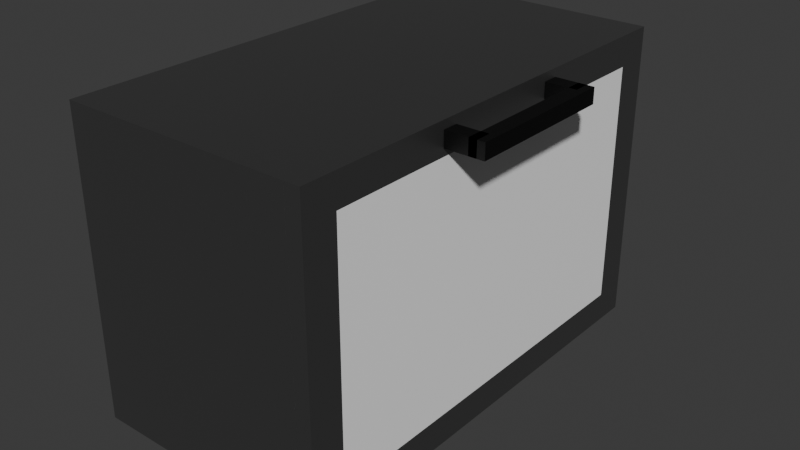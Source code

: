 # Source: oven.blend  (saved by Blender 4.0.36; exported with 4.5.12 LTS)
import bpy
from mathutils import Matrix  # noqa: F401  (used for matrix-valued properties, if any)

bpy.ops.wm.read_factory_settings(use_empty=True)
scene = bpy.context.scene
scene.name = 'Scene'

# ---- collections
col_collection = bpy.data.collections.new('Collection'); scene.collection.children.link(col_collection)

# ---- materials (node trees are filled in below, after node groups)
mat_material = bpy.data.materials.new('Material')
mat_material.alpha_threshold = 0.0
mat_material.use_transparent_shadow = False
mat_material.roughness = 0.5
mat_material.line_color = (0.0, 0.0, 0.0, 1.0)
mat_cooking_color = bpy.data.materials.new('Cooking Color')
mat_cooking_color.use_transparent_shadow = False
mat_outside = bpy.data.materials.new('Outside')
mat_outside.use_transparent_shadow = False
mat_glass = bpy.data.materials.new('Glass')
mat_glass.use_transparent_shadow = False
mat_handle = bpy.data.materials.new('Handle')
mat_handle.use_transparent_shadow = False

# ---- material node trees
mat_material.use_nodes = True; mat_material.node_tree.nodes.clear()
_N = mat_material.node_tree.nodes; _L = mat_material.node_tree.links
n0 = _N.new('ShaderNodeOutputMaterial'); n0.name = 'Material Output'; n0.location = (300, 300)
n1 = _N.new('ShaderNodeBsdfPrincipled'); n1.name = 'Principled BSDF'; n1.location = (10, 300)
n1.inputs[0].default_value = (0.2639, 0.2639, 0.2639, 1.0)
n1.inputs[1].default_value = 1.0
n1.inputs[3].default_value = 1.45
_L.new(n1.outputs[0], n0.inputs[0])
n0.is_active_output = True
mat_cooking_color.use_nodes = True; mat_cooking_color.node_tree.nodes.clear()
_N = mat_cooking_color.node_tree.nodes; _L = mat_cooking_color.node_tree.links
n0 = _N.new('ShaderNodeBsdfPrincipled'); n0.name = 'Principled BSDF'; n0.location = (10, 300)
n0.inputs[0].default_value = (0.06413, 0.06413, 0.06413, 1.0)
n0.inputs[3].default_value = 1.45
n1 = _N.new('ShaderNodeOutputMaterial'); n1.name = 'Material Output'; n1.location = (300, 300)
_L.new(n0.outputs[0], n1.inputs[0])
n1.is_active_output = True
mat_outside.use_nodes = True; mat_outside.node_tree.nodes.clear()
_N = mat_outside.node_tree.nodes; _L = mat_outside.node_tree.links
n0 = _N.new('ShaderNodeBsdfPrincipled'); n0.name = 'Principled BSDF'; n0.location = (10, 300)
n0.inputs[0].default_value = (0.2639, 0.2639, 0.2639, 1.0)
n0.inputs[1].default_value = 1.0
n0.inputs[3].default_value = 1.45
n1 = _N.new('ShaderNodeOutputMaterial'); n1.name = 'Material Output'; n1.location = (300, 300)
_L.new(n0.outputs[0], n1.inputs[0])
n1.is_active_output = True
mat_glass.use_nodes = True; mat_glass.node_tree.nodes.clear()
_N = mat_glass.node_tree.nodes; _L = mat_glass.node_tree.links
n0 = _N.new('ShaderNodeOutputMaterial'); n0.name = 'Material Output'; n0.location = (300, 300)
n1 = _N.new('ShaderNodeBsdfPrincipled'); n1.name = 'Principled BSDF'; n1.location = (-22, 298)
n1.inputs[0].default_value = (1.0, 1.0, 1.0, 1.0)
n1.inputs[3].default_value = 1.45
_L.new(n1.outputs[0], n0.inputs[0])
n0.is_active_output = True
mat_handle.use_nodes = True; mat_handle.node_tree.nodes.clear()
_N = mat_handle.node_tree.nodes; _L = mat_handle.node_tree.links
n0 = _N.new('ShaderNodeBsdfPrincipled'); n0.name = 'Principled BSDF'; n0.location = (10, 300)
n0.inputs[0].default_value = (0.0, 0.0, 0.0, 1.0)
n0.inputs[3].default_value = 1.45
n1 = _N.new('ShaderNodeOutputMaterial'); n1.name = 'Material Output'; n1.location = (300, 300)
_L.new(n0.outputs[0], n1.inputs[0])
n1.is_active_output = True

# ---- world
world_world = bpy.data.worlds.new('World'); scene.world = world_world
world_world.use_nodes = True; world_world.node_tree.nodes.clear()
_N = world_world.node_tree.nodes; _L = world_world.node_tree.links
n0 = _N.new('ShaderNodeOutputWorld'); n0.name = 'World Output'; n0.location = (300, 300)
n1 = _N.new('ShaderNodeBackground'); n1.name = 'Background'; n1.location = (10, 300)
n1.inputs[0].default_value = (0.05088, 0.05088, 0.05088, 1.0)
_L.new(n1.outputs[0], n0.inputs[0])
n0.is_active_output = True
world_world.color = (0.05088, 0.05088, 0.05088)
world_world.use_sun_shadow = False
world_world.sun_shadow_jitter_overblur = 0.0

# ---- meshes
me_cube = bpy.data.meshes.new('Cube')
me_cube.from_pydata([(-0.725, -1.5, -0.05), (0.77, 1.5, 1.0), (-0.725, -1.5, 0.05), (0.77, 1.5, -1.0), (0.77, -1.5, 1.0), (-0.725, 1.5, -0.05), (0.77, -1.5, -1.0), (-0.725, 1.5, 0.05), (-0.77, 1.5, 1.0), (0.725, -1.5, -0.05), (-0.6523, 1.388, 0.9), (0.725, -1.5, 0.05), (-0.77, 1.5, -1.0), (0.725, 1.5, -0.05), (0.725, 1.5, 0.05), (-0.6523, 1.388, -0.9), (-0.77, -1.5, 1.0), (-0.6523, -1.388, 0.9), (-0.77, -1.5, -1.0), (-0.6523, -1.388, -0.9), (0.77, 1.388, -0.9), (0.77, 1.388, 0.9), (0.77, -1.388, -0.9), (0.77, -1.388, 0.9), (-0.6523, -1.388, -0.05), (-0.6523, -1.388, 0.05), (0.725, -1.388, -0.05), (0.725, -1.388, 0.05), (-0.6523, 1.388, -0.05), (-0.6523, 1.388, 0.05), (0.725, 1.388, -0.05), (0.725, 1.388, 0.05), (-0.0385, 1.5, -0.05), (0.0385, -1.5, -0.05), (0.0385, 1.5, 0.05), (-0.0385, -1.5, 0.05)], [], [(1, 8, 16, 4), (0, 2, 16, 18), (0, 18, 6, 4, 16, 2, 35, 11, 9, 33), (33, 9, 11, 35), (35, 2, 0, 33), (18, 16, 8, 12), (12, 3, 6, 18), (20, 22, 6, 3, 1, 4, 23, 21), (4, 6, 22, 23), (14, 1, 3, 13), (3, 12, 8, 1, 14, 34, 7, 5, 32, 13), (5, 7, 34, 32), (14, 13, 32, 34), (17, 10, 21, 23), (25, 17, 23, 22, 19, 24, 26, 27), (29, 10, 17, 25), (24, 19, 15, 28), (15, 19, 22, 20), (28, 15, 20, 21, 10, 29, 31, 30), (27, 26, 30, 31), (26, 24, 28, 30), (27, 31, 29, 25)])
me_cube.polygons.foreach_set('material_index', [0, 0, 0, 0, 0, 0, 0, 0, 0, 0, 0, 0, 0, 1, 1, 1, 1, 1, 1, 1, 1, 1])
_uv = me_cube.uv_layers.new(name='UVMap')
_uv.uv.foreach_set('vector', [0.625, 0.5, 0.875, 0.5, 0.875, 0.75, 0.625, 0.75, 0.4937, 0.9927, 0.5063, 0.9927, 0.625, 1.0, 0.375, 1.0, 0.4937, 0.9927, 0.375, 1.0, 0.375, 0.75, 0.625, 0.75, 0.625, 1.0, 0.5063, 0.9927, 0.5062, 0.8813, 0.5063, 0.7573, 0.4937, 0.7573, 0.4937, 0.8687, 0.4937, 0.8687, 0.4937, 0.7573, 0.5063, 0.7573, 0.5062, 0.8813, 0.5062, 0.8813, 0.5063, 0.9927, 0.4937, 0.9927, 0.4937, 0.8687, 0.375, 0.0, 0.625, 0.0, 0.625, 0.25, 0.375, 0.25, 0.125, 0.5, 0.375, 0.5, 0.375, 0.75, 0.125, 0.75, 0.3875, 0.5094, 0.3875, 0.7406, 0.375, 0.75, 0.375, 0.5, 0.625, 0.5, 0.625, 0.75, 0.6125, 0.7406, 0.6125, 0.5094, 0.625, 0.75, 0.375, 0.75, 0.3875, 0.7406, 0.6125, 0.7406, 0.5063, 0.4927, 0.625, 0.5, 0.375, 0.5, 0.4937, 0.4927, 0.375, 0.5, 0.375, 0.25, 0.625, 0.25, 0.625, 0.5, 0.5063, 0.4927, 0.5062, 0.3812, 0.5063, 0.2573, 0.4937, 0.2573, 0.4937, 0.3687, 0.4937, 0.4927, 0.4937, 0.2573, 0.5063, 0.2573, 0.5062, 0.3812, 0.4937, 0.3687, 0.5063, 0.4927, 0.4937, 0.4927, 0.4937, 0.3687, 0.5062, 0.3812, 0.875, 0.75, 0.875, 0.5, 0.6319, 0.5, 0.6319, 0.75, 0.5069, 1.0, 0.625, 1.0, 0.625, 0.7569, 0.375, 0.7569, 0.375, 1.0, 0.4931, 1.0, 0.4931, 0.7646, 0.5069, 0.7646, 0.5069, 0.25, 0.625, 0.25, 0.625, 0.0, 0.5069, 0.0, 0.4931, 0.0, 0.375, 0.0, 0.375, 0.25, 0.4931, 0.25, 0.125, 0.5, 0.125, 0.75, 0.3681, 0.75, 0.3681, 0.5, 0.4931, 0.25, 0.375, 0.25, 0.375, 0.4931, 0.625, 0.4931, 0.625, 0.25, 0.5069, 0.25, 0.5069, 0.4854, 0.4931, 0.4854, 0.625, 0.7406, 0.375, 0.7406, 0.375, 0.5094, 0.625, 0.5094, 0.375, 0.7406, 0.1375, 0.7406, 0.1375, 0.5094, 0.375, 0.5094, 0.625, 0.7406, 0.625, 0.5094, 0.8625, 0.5094, 0.8625, 0.7406])
me_cube.materials.append(mat_material)
me_cube.materials.append(mat_cooking_color)
me_cube.use_mirror_vertex_groups = False
me_cube.update()
me_cube_002 = bpy.data.meshes.new('Cube.002')
me_cube_002.from_pydata([(-1.0, -1.0, -1.0), (-1.0, -1.0, 1.0), (-1.0, 1.0, -1.0), (-1.0, 1.0, 1.0), (1.0, -1.0, -1.0), (1.0, -1.0, 1.0), (1.0, 1.0, -1.0), (1.0, 1.0, 1.0), (-1.0, -1.176, -1.25), (-1.0, -1.0, -1.0), (-1.0, -1.176, 1.25), (-1.0, -1.0, 1.0), (-1.0, 1.176, -1.25), (-1.0, 1.0, -1.0), (-1.0, 1.0, 1.0), (-1.0, 1.176, 1.25), (1.0, -1.0, -1.0), (1.0, -1.176, -1.25), (1.0, -1.0, 1.0), (1.0, -1.176, 1.25), (1.0, 1.176, -1.25), (1.0, 1.0, -1.0), (1.0, 1.176, 1.25), (1.0, 1.0, 1.0)], [], [(2, 3, 7, 6), (6, 7, 5, 4), (4, 5, 1, 0), (2, 6, 4, 0), (7, 3, 1, 5), (14, 15, 12, 13), (12, 8, 10, 15, 14, 11, 9, 13), (12, 15, 22, 20), (16, 18, 19, 17), (16, 17, 20, 22, 19, 18, 23, 21), (17, 19, 10, 8), (12, 20, 17, 8), (22, 15, 10, 19), (14, 13, 21, 23), (11, 18, 16, 9), (9, 16, 21, 13), (11, 14, 23, 18)])
me_cube_002.polygons.foreach_set('material_index', [1, 1, 1, 1, 1, 0, 0, 0, 0, 0, 0, 0, 0, 1, 1, 1, 1])
_uv = me_cube_002.uv_layers.new(name='UVMap')
_uv.uv.foreach_set('vector', [0.375, 0.25, 0.625, 0.25, 0.625, 0.5, 0.375, 0.5, 0.375, 0.5, 0.625, 0.5, 0.625, 0.75, 0.375, 0.75, 0.375, 0.75, 0.625, 0.75, 0.625, 1.0, 0.375, 1.0, 0.125, 0.5, 0.375, 0.5, 0.375, 0.75, 0.125, 0.75, 0.625, 0.5, 0.875, 0.5, 0.875, 0.75, 0.625, 0.75, 0.6, 0.2313, 0.625, 0.25, 0.375, 0.25, 0.4, 0.2313, 0.375, 0.25, 0.375, 0.0, 0.625, 0.0, 0.625, 0.25, 0.6, 0.2313, 0.6, 0.01875, 0.4, 0.01875, 0.4, 0.2313, 0.375, 0.25, 0.625, 0.25, 0.625, 0.5, 0.375, 0.5, 0.4, 0.7313, 0.6, 0.7312, 0.625, 0.75, 0.375, 0.75, 0.4, 0.7313, 0.375, 0.75, 0.375, 0.5, 0.625, 0.5, 0.625, 0.75, 0.6, 0.7312, 0.6, 0.5188, 0.4, 0.5188, 0.375, 0.75, 0.625, 0.75, 0.625, 1.0, 0.375, 1.0, 0.125, 0.5, 0.375, 0.5, 0.375, 0.75, 0.125, 0.75, 0.625, 0.5, 0.875, 0.5, 0.875, 0.75, 0.625, 0.75, 0.625, 0.25, 0.375, 0.25, 0.375, 0.5, 0.625, 0.5, 0.625, 1.0, 0.625, 0.75, 0.375, 0.75, 0.375, 1.0, 0.125, 0.75, 0.375, 0.75, 0.375, 0.5, 0.125, 0.5, 0.875, 0.75, 0.875, 0.5, 0.625, 0.5, 0.625, 0.75])
me_cube_002.materials.append(mat_outside)
me_cube_002.materials.append(mat_glass)
me_cube_002.update()
me_cube_001 = bpy.data.meshes.new('Cube.001')
me_cube_001.from_pydata([(-0.1, -0.05, -0.05), (-0.1, -0.05, 0.05), (-0.1, 0.05, -0.05), (-0.1, 0.05, 0.05), (0.1, -0.05, -0.05), (0.1, -0.05, 0.05), (0.1, 0.05, -0.05), (0.1, 0.05, 0.05), (0.05, -0.95, -0.05), (0.05, -0.95, 0.05), (0.05, 0.05, -0.05), (0.05, 0.05, 0.05), (0.15, -0.95, -0.05), (0.15, -0.95, 0.05), (0.15, 0.05, -0.05), (0.15, 0.05, 0.05), (-0.1, -0.95, -0.05), (-0.1, -0.95, 0.05), (-0.1, -0.85, -0.05), (-0.1, -0.85, 0.05), (0.1, -0.95, -0.05), (0.1, -0.95, 0.05), (0.1, -0.85, -0.05), (0.1, -0.85, 0.05)], [], [(0, 1, 3, 2), (2, 3, 7, 6), (6, 7, 5, 4), (4, 5, 1, 0), (2, 6, 4, 0), (7, 3, 1, 5), (8, 9, 11, 10), (10, 11, 15, 14), (14, 15, 13, 12), (12, 13, 9, 8), (10, 14, 12, 8), (15, 11, 9, 13), (16, 17, 19, 18), (18, 19, 23, 22), (22, 23, 21, 20), (20, 21, 17, 16), (18, 22, 20, 16), (23, 19, 17, 21)])
_uv = me_cube_001.uv_layers.new(name='UVMap')
_uv.uv.foreach_set('vector', [0.375, 0.0, 0.625, 0.0, 0.625, 0.25, 0.375, 0.25, 0.375, 0.25, 0.625, 0.25, 0.625, 0.5, 0.375, 0.5, 0.375, 0.5, 0.625, 0.5, 0.625, 0.75, 0.375, 0.75, 0.375, 0.75, 0.625, 0.75, 0.625, 1.0, 0.375, 1.0, 0.125, 0.5, 0.375, 0.5, 0.375, 0.75, 0.125, 0.75, 0.625, 0.5, 0.875, 0.5, 0.875, 0.75, 0.625, 0.75, 0.375, 0.0, 0.625, 0.0, 0.625, 0.25, 0.375, 0.25, 0.375, 0.25, 0.625, 0.25, 0.625, 0.5, 0.375, 0.5, 0.375, 0.5, 0.625, 0.5, 0.625, 0.75, 0.375, 0.75, 0.375, 0.75, 0.625, 0.75, 0.625, 1.0, 0.375, 1.0, 0.125, 0.5, 0.375, 0.5, 0.375, 0.75, 0.125, 0.75, 0.625, 0.5, 0.875, 0.5, 0.875, 0.75, 0.625, 0.75, 0.375, 0.0, 0.625, 0.0, 0.625, 0.25, 0.375, 0.25, 0.375, 0.25, 0.625, 0.25, 0.625, 0.5, 0.375, 0.5, 0.375, 0.5, 0.625, 0.5, 0.625, 0.75, 0.375, 0.75, 0.375, 0.75, 0.625, 0.75, 0.625, 1.0, 0.375, 1.0, 0.125, 0.5, 0.375, 0.5, 0.375, 0.75, 0.125, 0.75, 0.625, 0.5, 0.875, 0.5, 0.875, 0.75, 0.625, 0.75])
me_cube_001.materials.append(mat_handle)
me_cube_001.update()

# ---- objects
ob_oven = bpy.data.objects.new('Oven', me_cube)
ob_oven_door = bpy.data.objects.new('Oven Door', me_cube_002)
ob_handle = bpy.data.objects.new('Handle', me_cube_001)

# ---- transforms, parenting, visibility, modifiers, constraints
ob_oven.location = (0.0, 0.0, 0.0)
ob_oven.lock_rotations_4d = False
ob_oven.empty_display_type = 'ARROWS'
ob_oven.lineart.crease_threshold = 0.0
ob_oven_door.location = (0.82, 0.0, 0.0)
ob_oven_door.scale = (0.05, 1.275, 0.8)
ob_handle.location = (0.975, 0.45, 0.9)

# ---- collection membership
col_collection.objects.link(ob_oven)
col_collection.objects.link(ob_oven_door)
col_collection.objects.link(ob_handle)

# ---- scene / render settings (as saved in the file)
scene.frame_start = 1; scene.frame_end = 250; scene.frame_set(1)
scene.render.engine = 'BLENDER_EEVEE_NEXT'
scene.cycles.sampling_pattern = 'TABULATED_SOBOL'
bpy.context.view_layer.update()

# ---- added for rendering (the .blend has no active camera and no usable light): camera, sun
cam_auto = bpy.data.cameras.new('AutoCamera')
cam_auto.lens = 50.0
cam_auto.sensor_width = 36.0
cam_auto.clip_end = 1000.0
ob_auto_camera = bpy.data.objects.new('AutoCamera', cam_auto)
scene.collection.objects.link(ob_auto_camera)
ob_auto_camera.location = (3.94613, -4.52236, 3.01491)
ob_auto_camera.rotation_euler = (1.09748, -7.21219e-08, 0.694738)
scene.camera = ob_auto_camera
light_auto_sun = bpy.data.lights.new('AutoSun', 'SUN')
light_auto_sun.energy = 3.0
light_auto_sun.angle = 0.0523599
ob_auto_sun = bpy.data.objects.new('AutoSun', light_auto_sun)
scene.collection.objects.link(ob_auto_sun)
ob_auto_sun.rotation_euler = (0.872665, 0.174533, 0.523599)
bpy.context.view_layer.update()
